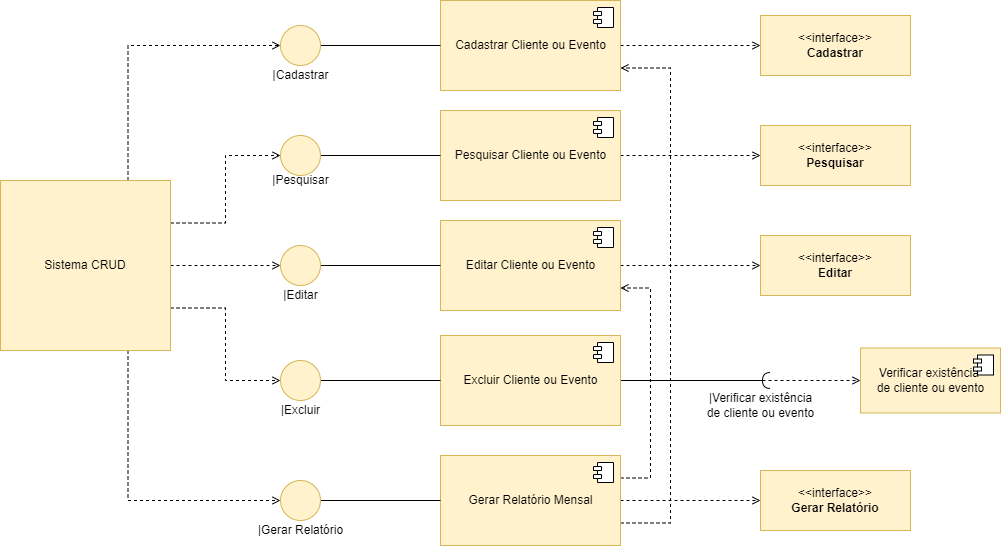

The diagram above was exported from draw.io. Its source (the exported page's mxGraphModel, read from the mxfile embedded in the PNG):
<mxGraphModel dx="1381" dy="764" grid="1" gridSize="10" guides="1" tooltips="1" connect="1" arrows="1" fold="1" page="1" pageScale="1" pageWidth="827" pageHeight="1169" math="0" shadow="0">
  <root>
    <mxCell id="0" />
    <mxCell id="1" parent="0" />
    <mxCell id="I5S00qc6RvP0SXO1JIYr-50" style="edgeStyle=orthogonalEdgeStyle;rounded=0;orthogonalLoop=1;jettySize=auto;html=1;exitX=1;exitY=0.5;exitDx=0;exitDy=0;dashed=1;endArrow=open;endFill=0;" edge="1" parent="1" source="I5S00qc6RvP0SXO1JIYr-1">
      <mxGeometry relative="1" as="geometry">
        <mxPoint x="760" y="165" as="targetPoint" />
      </mxGeometry>
    </mxCell>
    <mxCell id="I5S00qc6RvP0SXO1JIYr-1" value="Cadastrar Cliente ou Evento" style="html=1;dropTarget=0;fillColor=#fff2cc;strokeColor=#d6b656;" vertex="1" parent="1">
      <mxGeometry x="440" y="120" width="180" height="90" as="geometry" />
    </mxCell>
    <mxCell id="I5S00qc6RvP0SXO1JIYr-2" value="" style="shape=module;jettyWidth=8;jettyHeight=4;" vertex="1" parent="I5S00qc6RvP0SXO1JIYr-1">
      <mxGeometry x="1" width="20" height="20" relative="1" as="geometry">
        <mxPoint x="-27" y="7" as="offset" />
      </mxGeometry>
    </mxCell>
    <mxCell id="I5S00qc6RvP0SXO1JIYr-52" style="edgeStyle=orthogonalEdgeStyle;rounded=0;orthogonalLoop=1;jettySize=auto;html=1;exitX=1;exitY=0.5;exitDx=0;exitDy=0;dashed=1;endArrow=open;endFill=0;" edge="1" parent="1" source="I5S00qc6RvP0SXO1JIYr-3">
      <mxGeometry relative="1" as="geometry">
        <mxPoint x="760" y="385" as="targetPoint" />
      </mxGeometry>
    </mxCell>
    <mxCell id="I5S00qc6RvP0SXO1JIYr-3" value="Editar Cliente ou Evento" style="html=1;dropTarget=0;fillColor=#fff2cc;strokeColor=#d6b656;" vertex="1" parent="1">
      <mxGeometry x="440" y="340" width="180" height="90" as="geometry" />
    </mxCell>
    <mxCell id="I5S00qc6RvP0SXO1JIYr-4" value="" style="shape=module;jettyWidth=8;jettyHeight=4;" vertex="1" parent="I5S00qc6RvP0SXO1JIYr-3">
      <mxGeometry x="1" width="20" height="20" relative="1" as="geometry">
        <mxPoint x="-27" y="7" as="offset" />
      </mxGeometry>
    </mxCell>
    <mxCell id="I5S00qc6RvP0SXO1JIYr-42" style="edgeStyle=orthogonalEdgeStyle;rounded=0;orthogonalLoop=1;jettySize=auto;html=1;exitX=1;exitY=0.25;exitDx=0;exitDy=0;entryX=1;entryY=0.75;entryDx=0;entryDy=0;endArrow=open;endFill=0;dashed=1;" edge="1" parent="1" source="I5S00qc6RvP0SXO1JIYr-5" target="I5S00qc6RvP0SXO1JIYr-3">
      <mxGeometry relative="1" as="geometry">
        <Array as="points">
          <mxPoint x="650" y="598" />
          <mxPoint x="650" y="408" />
        </Array>
      </mxGeometry>
    </mxCell>
    <mxCell id="I5S00qc6RvP0SXO1JIYr-44" style="edgeStyle=orthogonalEdgeStyle;rounded=0;orthogonalLoop=1;jettySize=auto;html=1;exitX=1;exitY=0.75;exitDx=0;exitDy=0;entryX=1;entryY=0.75;entryDx=0;entryDy=0;endArrow=open;endFill=0;dashed=1;" edge="1" parent="1" source="I5S00qc6RvP0SXO1JIYr-5" target="I5S00qc6RvP0SXO1JIYr-1">
      <mxGeometry relative="1" as="geometry">
        <Array as="points">
          <mxPoint x="670" y="643" />
          <mxPoint x="670" y="188" />
        </Array>
      </mxGeometry>
    </mxCell>
    <mxCell id="I5S00qc6RvP0SXO1JIYr-53" style="edgeStyle=orthogonalEdgeStyle;rounded=0;orthogonalLoop=1;jettySize=auto;html=1;exitX=1;exitY=0.5;exitDx=0;exitDy=0;dashed=1;endArrow=open;endFill=0;" edge="1" parent="1" source="I5S00qc6RvP0SXO1JIYr-5">
      <mxGeometry relative="1" as="geometry">
        <mxPoint x="760" y="620" as="targetPoint" />
      </mxGeometry>
    </mxCell>
    <mxCell id="I5S00qc6RvP0SXO1JIYr-5" value="Gerar Relatório Mensal" style="html=1;dropTarget=0;fillColor=#fff2cc;strokeColor=#d6b656;" vertex="1" parent="1">
      <mxGeometry x="440" y="575" width="180" height="90" as="geometry" />
    </mxCell>
    <mxCell id="I5S00qc6RvP0SXO1JIYr-6" value="" style="shape=module;jettyWidth=8;jettyHeight=4;" vertex="1" parent="I5S00qc6RvP0SXO1JIYr-5">
      <mxGeometry x="1" width="20" height="20" relative="1" as="geometry">
        <mxPoint x="-27" y="7" as="offset" />
      </mxGeometry>
    </mxCell>
    <mxCell id="I5S00qc6RvP0SXO1JIYr-47" style="edgeStyle=orthogonalEdgeStyle;rounded=0;orthogonalLoop=1;jettySize=auto;html=1;exitX=1;exitY=0.5;exitDx=0;exitDy=0;endArrow=halfCircle;endFill=0;" edge="1" parent="1" source="I5S00qc6RvP0SXO1JIYr-7">
      <mxGeometry relative="1" as="geometry">
        <mxPoint x="770" y="500" as="targetPoint" />
      </mxGeometry>
    </mxCell>
    <mxCell id="I5S00qc6RvP0SXO1JIYr-7" value="Excluir Cliente ou Evento" style="html=1;dropTarget=0;fillColor=#fff2cc;strokeColor=#d6b656;" vertex="1" parent="1">
      <mxGeometry x="440" y="455" width="180" height="90" as="geometry" />
    </mxCell>
    <mxCell id="I5S00qc6RvP0SXO1JIYr-8" value="" style="shape=module;jettyWidth=8;jettyHeight=4;" vertex="1" parent="I5S00qc6RvP0SXO1JIYr-7">
      <mxGeometry x="1" width="20" height="20" relative="1" as="geometry">
        <mxPoint x="-27" y="7" as="offset" />
      </mxGeometry>
    </mxCell>
    <mxCell id="I5S00qc6RvP0SXO1JIYr-51" style="edgeStyle=orthogonalEdgeStyle;rounded=0;orthogonalLoop=1;jettySize=auto;html=1;exitX=1;exitY=0.5;exitDx=0;exitDy=0;dashed=1;endArrow=open;endFill=0;" edge="1" parent="1" source="I5S00qc6RvP0SXO1JIYr-9">
      <mxGeometry relative="1" as="geometry">
        <mxPoint x="760" y="275" as="targetPoint" />
      </mxGeometry>
    </mxCell>
    <mxCell id="I5S00qc6RvP0SXO1JIYr-9" value="Pesquisar Cliente ou Evento" style="html=1;dropTarget=0;fillColor=#fff2cc;strokeColor=#d6b656;" vertex="1" parent="1">
      <mxGeometry x="440" y="230" width="180" height="90" as="geometry" />
    </mxCell>
    <mxCell id="I5S00qc6RvP0SXO1JIYr-10" value="" style="shape=module;jettyWidth=8;jettyHeight=4;" vertex="1" parent="I5S00qc6RvP0SXO1JIYr-9">
      <mxGeometry x="1" width="20" height="20" relative="1" as="geometry">
        <mxPoint x="-27" y="7" as="offset" />
      </mxGeometry>
    </mxCell>
    <mxCell id="I5S00qc6RvP0SXO1JIYr-24" style="edgeStyle=orthogonalEdgeStyle;rounded=0;orthogonalLoop=1;jettySize=auto;html=1;exitX=0.75;exitY=0;exitDx=0;exitDy=0;entryX=0;entryY=0.5;entryDx=0;entryDy=0;endArrow=open;endFill=0;dashed=1;" edge="1" parent="1" source="I5S00qc6RvP0SXO1JIYr-11" target="I5S00qc6RvP0SXO1JIYr-13">
      <mxGeometry relative="1" as="geometry" />
    </mxCell>
    <mxCell id="I5S00qc6RvP0SXO1JIYr-25" style="edgeStyle=orthogonalEdgeStyle;rounded=0;orthogonalLoop=1;jettySize=auto;html=1;exitX=1;exitY=0.25;exitDx=0;exitDy=0;entryX=0;entryY=0.5;entryDx=0;entryDy=0;endArrow=open;endFill=0;dashed=1;" edge="1" parent="1" source="I5S00qc6RvP0SXO1JIYr-11" target="I5S00qc6RvP0SXO1JIYr-12">
      <mxGeometry relative="1" as="geometry" />
    </mxCell>
    <mxCell id="I5S00qc6RvP0SXO1JIYr-26" style="edgeStyle=orthogonalEdgeStyle;rounded=0;orthogonalLoop=1;jettySize=auto;html=1;exitX=1;exitY=0.5;exitDx=0;exitDy=0;entryX=0;entryY=0.5;entryDx=0;entryDy=0;endArrow=open;endFill=0;dashed=1;" edge="1" parent="1" source="I5S00qc6RvP0SXO1JIYr-11" target="I5S00qc6RvP0SXO1JIYr-14">
      <mxGeometry relative="1" as="geometry" />
    </mxCell>
    <mxCell id="I5S00qc6RvP0SXO1JIYr-27" style="edgeStyle=orthogonalEdgeStyle;rounded=0;orthogonalLoop=1;jettySize=auto;html=1;exitX=1;exitY=0.75;exitDx=0;exitDy=0;entryX=0;entryY=0.5;entryDx=0;entryDy=0;endArrow=open;endFill=0;dashed=1;" edge="1" parent="1" source="I5S00qc6RvP0SXO1JIYr-11" target="I5S00qc6RvP0SXO1JIYr-15">
      <mxGeometry relative="1" as="geometry" />
    </mxCell>
    <mxCell id="I5S00qc6RvP0SXO1JIYr-28" style="edgeStyle=orthogonalEdgeStyle;rounded=0;orthogonalLoop=1;jettySize=auto;html=1;exitX=0.75;exitY=1;exitDx=0;exitDy=0;entryX=0;entryY=0.5;entryDx=0;entryDy=0;endArrow=open;endFill=0;dashed=1;" edge="1" parent="1" source="I5S00qc6RvP0SXO1JIYr-11" target="I5S00qc6RvP0SXO1JIYr-16">
      <mxGeometry relative="1" as="geometry" />
    </mxCell>
    <mxCell id="I5S00qc6RvP0SXO1JIYr-11" value="Sistema CRUD" style="whiteSpace=wrap;html=1;aspect=fixed;fillColor=#fff2cc;strokeColor=#d6b656;" vertex="1" parent="1">
      <mxGeometry y="300" width="170" height="170" as="geometry" />
    </mxCell>
    <mxCell id="I5S00qc6RvP0SXO1JIYr-34" style="edgeStyle=orthogonalEdgeStyle;rounded=0;orthogonalLoop=1;jettySize=auto;html=1;exitX=1;exitY=0.5;exitDx=0;exitDy=0;entryX=0;entryY=0.5;entryDx=0;entryDy=0;endArrow=none;endFill=0;" edge="1" parent="1" source="I5S00qc6RvP0SXO1JIYr-12" target="I5S00qc6RvP0SXO1JIYr-9">
      <mxGeometry relative="1" as="geometry" />
    </mxCell>
    <mxCell id="I5S00qc6RvP0SXO1JIYr-12" value="" style="ellipse;whiteSpace=wrap;html=1;aspect=fixed;fillColor=#fff2cc;strokeColor=#d6b656;" vertex="1" parent="1">
      <mxGeometry x="280" y="255" width="40" height="40" as="geometry" />
    </mxCell>
    <mxCell id="I5S00qc6RvP0SXO1JIYr-33" style="edgeStyle=orthogonalEdgeStyle;rounded=0;orthogonalLoop=1;jettySize=auto;html=1;exitX=1;exitY=0.5;exitDx=0;exitDy=0;entryX=0;entryY=0.5;entryDx=0;entryDy=0;endArrow=none;endFill=0;" edge="1" parent="1" source="I5S00qc6RvP0SXO1JIYr-13" target="I5S00qc6RvP0SXO1JIYr-1">
      <mxGeometry relative="1" as="geometry" />
    </mxCell>
    <mxCell id="I5S00qc6RvP0SXO1JIYr-13" value="" style="ellipse;whiteSpace=wrap;html=1;aspect=fixed;fillColor=#fff2cc;strokeColor=#d6b656;" vertex="1" parent="1">
      <mxGeometry x="280" y="145" width="40" height="40" as="geometry" />
    </mxCell>
    <mxCell id="I5S00qc6RvP0SXO1JIYr-35" style="edgeStyle=orthogonalEdgeStyle;rounded=0;orthogonalLoop=1;jettySize=auto;html=1;exitX=1;exitY=0.5;exitDx=0;exitDy=0;entryX=0;entryY=0.5;entryDx=0;entryDy=0;endArrow=none;endFill=0;" edge="1" parent="1" source="I5S00qc6RvP0SXO1JIYr-14" target="I5S00qc6RvP0SXO1JIYr-3">
      <mxGeometry relative="1" as="geometry" />
    </mxCell>
    <mxCell id="I5S00qc6RvP0SXO1JIYr-14" value="" style="ellipse;whiteSpace=wrap;html=1;aspect=fixed;fillColor=#fff2cc;strokeColor=#d6b656;" vertex="1" parent="1">
      <mxGeometry x="280" y="365" width="40" height="40" as="geometry" />
    </mxCell>
    <mxCell id="I5S00qc6RvP0SXO1JIYr-36" style="edgeStyle=orthogonalEdgeStyle;rounded=0;orthogonalLoop=1;jettySize=auto;html=1;exitX=1;exitY=0.5;exitDx=0;exitDy=0;entryX=0;entryY=0.5;entryDx=0;entryDy=0;endArrow=none;endFill=0;" edge="1" parent="1" source="I5S00qc6RvP0SXO1JIYr-15" target="I5S00qc6RvP0SXO1JIYr-7">
      <mxGeometry relative="1" as="geometry" />
    </mxCell>
    <mxCell id="I5S00qc6RvP0SXO1JIYr-15" value="" style="ellipse;whiteSpace=wrap;html=1;aspect=fixed;fillColor=#fff2cc;strokeColor=#d6b656;" vertex="1" parent="1">
      <mxGeometry x="280" y="480" width="40" height="40" as="geometry" />
    </mxCell>
    <mxCell id="I5S00qc6RvP0SXO1JIYr-38" style="edgeStyle=orthogonalEdgeStyle;rounded=0;orthogonalLoop=1;jettySize=auto;html=1;exitX=1;exitY=0.5;exitDx=0;exitDy=0;entryX=0;entryY=0.5;entryDx=0;entryDy=0;endArrow=none;endFill=0;" edge="1" parent="1" source="I5S00qc6RvP0SXO1JIYr-16" target="I5S00qc6RvP0SXO1JIYr-5">
      <mxGeometry relative="1" as="geometry" />
    </mxCell>
    <mxCell id="I5S00qc6RvP0SXO1JIYr-16" value="" style="ellipse;whiteSpace=wrap;html=1;aspect=fixed;fillColor=#fff2cc;strokeColor=#d6b656;" vertex="1" parent="1">
      <mxGeometry x="280" y="600" width="40" height="40" as="geometry" />
    </mxCell>
    <mxCell id="I5S00qc6RvP0SXO1JIYr-17" value="|Cadastrar" style="text;html=1;align=center;verticalAlign=middle;resizable=0;points=[];autosize=1;strokeColor=none;fillColor=none;" vertex="1" parent="1">
      <mxGeometry x="265" y="185" width="70" height="20" as="geometry" />
    </mxCell>
    <mxCell id="I5S00qc6RvP0SXO1JIYr-18" value="|Pesquisar" style="text;html=1;align=center;verticalAlign=middle;resizable=0;points=[];autosize=1;strokeColor=none;fillColor=none;" vertex="1" parent="1">
      <mxGeometry x="265" y="290" width="70" height="20" as="geometry" />
    </mxCell>
    <mxCell id="I5S00qc6RvP0SXO1JIYr-19" value="|Editar" style="text;html=1;align=center;verticalAlign=middle;resizable=0;points=[];autosize=1;strokeColor=none;fillColor=none;" vertex="1" parent="1">
      <mxGeometry x="275" y="405" width="50" height="20" as="geometry" />
    </mxCell>
    <mxCell id="I5S00qc6RvP0SXO1JIYr-21" value="|Excluir" style="text;html=1;align=center;verticalAlign=middle;resizable=0;points=[];autosize=1;strokeColor=none;fillColor=none;" vertex="1" parent="1">
      <mxGeometry x="275" y="520" width="50" height="20" as="geometry" />
    </mxCell>
    <mxCell id="I5S00qc6RvP0SXO1JIYr-22" value="|Gerar Relatório" style="text;html=1;align=center;verticalAlign=middle;resizable=0;points=[];autosize=1;strokeColor=none;fillColor=none;" vertex="1" parent="1">
      <mxGeometry x="250" y="640" width="100" height="20" as="geometry" />
    </mxCell>
    <mxCell id="I5S00qc6RvP0SXO1JIYr-45" value="Verificar existência &lt;br&gt;de cliente ou evento" style="html=1;dropTarget=0;fillColor=#fff2cc;strokeColor=#d6b656;" vertex="1" parent="1">
      <mxGeometry x="860" y="467.5" width="140" height="65" as="geometry" />
    </mxCell>
    <mxCell id="I5S00qc6RvP0SXO1JIYr-46" value="" style="shape=module;jettyWidth=8;jettyHeight=4;" vertex="1" parent="I5S00qc6RvP0SXO1JIYr-45">
      <mxGeometry x="1" width="20" height="20" relative="1" as="geometry">
        <mxPoint x="-27" y="7" as="offset" />
      </mxGeometry>
    </mxCell>
    <mxCell id="I5S00qc6RvP0SXO1JIYr-48" value="" style="endArrow=open;html=1;rounded=0;endFill=0;dashed=1;entryX=0;entryY=0.5;entryDx=0;entryDy=0;" edge="1" parent="1" target="I5S00qc6RvP0SXO1JIYr-45">
      <mxGeometry width="50" height="50" relative="1" as="geometry">
        <mxPoint x="720" y="500" as="sourcePoint" />
        <mxPoint x="770" y="455" as="targetPoint" />
      </mxGeometry>
    </mxCell>
    <mxCell id="I5S00qc6RvP0SXO1JIYr-49" value="|Verificar existência&lt;br&gt;de cliente ou evento" style="text;html=1;align=center;verticalAlign=middle;resizable=0;points=[];autosize=1;strokeColor=none;fillColor=none;" vertex="1" parent="1">
      <mxGeometry x="700" y="510" width="120" height="30" as="geometry" />
    </mxCell>
    <mxCell id="I5S00qc6RvP0SXO1JIYr-54" value="&lt;span&gt;&amp;lt;&amp;lt;interface&amp;gt;&amp;gt;&lt;br&gt;&lt;b&gt;Editar&lt;/b&gt;&lt;br&gt;&lt;/span&gt;" style="rounded=0;whiteSpace=wrap;html=1;fillColor=#fff2cc;strokeColor=#d6b656;" vertex="1" parent="1">
      <mxGeometry x="760" y="355" width="150" height="60" as="geometry" />
    </mxCell>
    <mxCell id="I5S00qc6RvP0SXO1JIYr-55" value="&lt;span&gt;&amp;lt;&amp;lt;interface&amp;gt;&amp;gt;&lt;br&gt;&lt;b&gt;Pesquisar&lt;/b&gt;&lt;br&gt;&lt;/span&gt;" style="rounded=0;whiteSpace=wrap;html=1;fillColor=#fff2cc;strokeColor=#d6b656;" vertex="1" parent="1">
      <mxGeometry x="760" y="245" width="150" height="60" as="geometry" />
    </mxCell>
    <mxCell id="I5S00qc6RvP0SXO1JIYr-56" value="&amp;lt;&amp;lt;interface&amp;gt;&amp;gt;&lt;br&gt;&lt;b&gt;Cadastrar&lt;/b&gt;" style="rounded=0;whiteSpace=wrap;html=1;fillColor=#fff2cc;strokeColor=#d6b656;" vertex="1" parent="1">
      <mxGeometry x="760" y="135" width="150" height="60" as="geometry" />
    </mxCell>
    <mxCell id="I5S00qc6RvP0SXO1JIYr-57" value="&lt;span&gt;&amp;lt;&amp;lt;interface&amp;gt;&amp;gt;&lt;br&gt;&lt;b&gt;Gerar Relatório&lt;/b&gt;&lt;br&gt;&lt;/span&gt;" style="rounded=0;whiteSpace=wrap;html=1;fillColor=#fff2cc;strokeColor=#d6b656;" vertex="1" parent="1">
      <mxGeometry x="760" y="590" width="150" height="60" as="geometry" />
    </mxCell>
  </root>
</mxGraphModel>